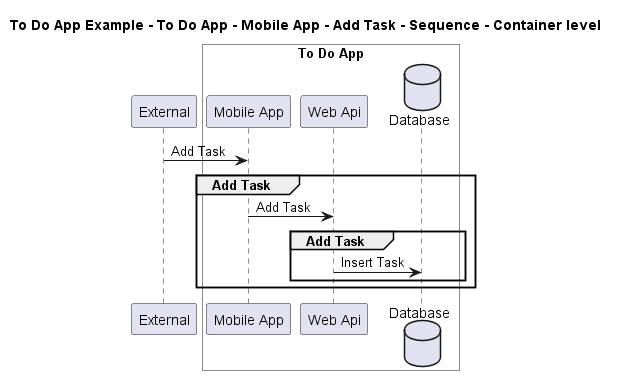

The diagram above was rendered by PlantUML. Its source (embedded in the PNG):
@startuml

title To Do App Example - To Do App - Mobile App - Add Task - Sequence - Container level

participant "External" as C4InterFlow.SoftwareSystems.ExternalSystem

box "To Do App" #White
    participant "Mobile App" as ToDoAppExample.SoftwareSystems.ToDoApp.Containers.MobileApp
    participant "Web Api" as ToDoAppExample.SoftwareSystems.ToDoApp.Containers.WebApi
    database "Database" as ToDoAppExample.SoftwareSystems.ToDoApp.Containers.Database
end box


C4InterFlow.SoftwareSystems.ExternalSystem -> ToDoAppExample.SoftwareSystems.ToDoApp.Containers.MobileApp : Add Task
group Add Task
ToDoAppExample.SoftwareSystems.ToDoApp.Containers.MobileApp -> ToDoAppExample.SoftwareSystems.ToDoApp.Containers.WebApi : Add Task
group Add Task
ToDoAppExample.SoftwareSystems.ToDoApp.Containers.WebApi -> ToDoAppExample.SoftwareSystems.ToDoApp.Containers.Database : Insert Task
end
end


@enduml